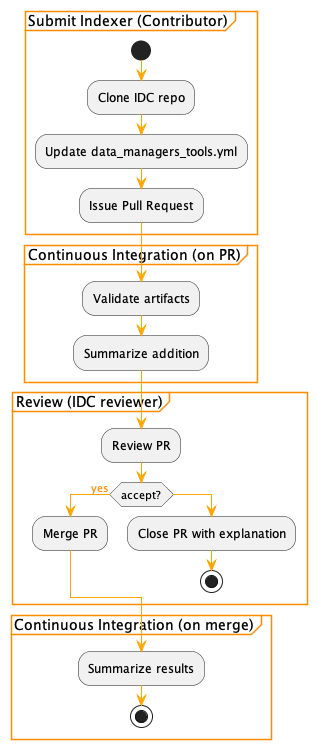

The diagram above was rendered by PlantUML. Its source (embedded in the PNG):
@startuml

skinparam class {
    ArrowFontColor DarkOrange
    BackgroundColor #FFEFD5
    ArrowColor Orange
    BorderColor DarkOrange
}

skinparam object {
    ArrowFontColor DarkOrange
    BackgroundColor #FFEFD5
    BackgroundColor #FFEFD5
    ArrowColor Orange
    BorderColor DarkOrange
}

skinparam ComponentBackgroundColor #FFEFD5
skinparam ComponentBorderColor DarkOrange

skinparam DatabaseBackgroundColor #FFEFD5
skinparam DatabaseBorderColor DarkOrange

skinparam StorageBackgroundColor #FFEFD5
skinparam StorageBorderColor DarkOrange

skinparam QueueBackgroundColor #FFEFD5
skinparam QueueBorderColor DarkOrange

skinparam note {
    BackgroundColor #FFEFD5
    BorderColor #BF5700
}

skinparam sequence {
    ArrowColor Orange
    ArrowFontColor DarkOrange
    ActorBorderColor DarkOrange
    ActorBackgroundColor #FFEFD5

    ParticipantBorderColor DarkOrange
    ParticipantBackgroundColor #FFEFD5

    LifeLineBorderColor DarkOrange
    LifeLineBackgroundColor #FFEFD5

    DividerBorderColor DarkOrange
    GroupBorderColor DarkOrange
}
group Submit Indexer (Contributor) 
    start
    :Clone IDC repo;
    :Update data_managers_tools.yml;
    :Issue Pull Request;
end group
group Continuous Integration (on PR)
    :Validate artifacts;
    :Summarize addition;
end group
group Review (IDC reviewer)
    :Review PR;
    if (accept?) is (yes) then
      :Merge PR;
    else
      :Close PR with explanation;
      stop
    endif
end group
group Continuous Integration (on merge)
    :Summarize results;
    stop
end group
@enduml